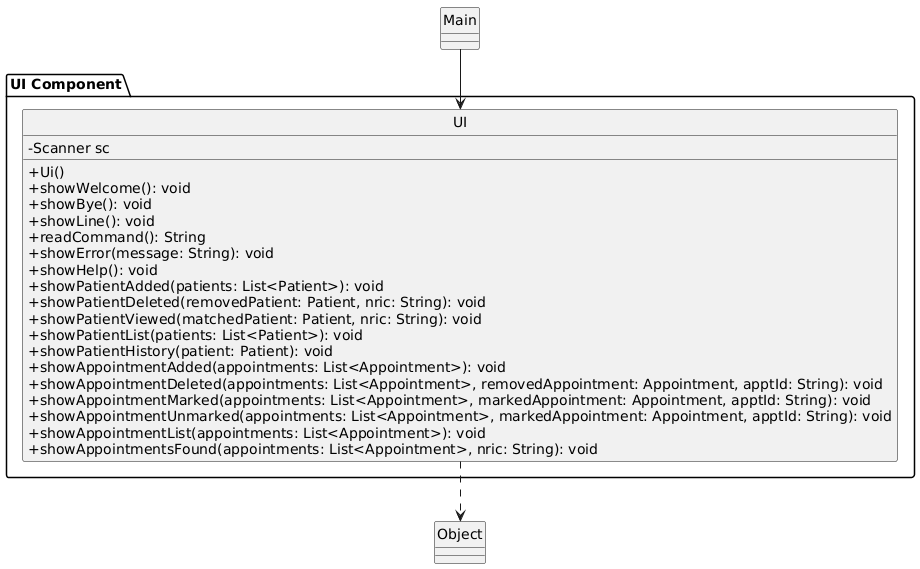

The diagram above was rendered by PlantUML. Its source (embedded in the PNG):
@startuml
skinparam classAttributeIconSize 0

package "UI Component" {
    class UI {
        - Scanner sc
        + Ui()
        + showWelcome(): void
        + showBye(): void
        + showLine(): void
        + readCommand(): String
        + showError(message: String): void
        + showHelp(): void
        + showPatientAdded(patients: List<Patient>): void
        + showPatientDeleted(removedPatient: Patient, nric: String): void
        + showPatientViewed(matchedPatient: Patient, nric: String): void
        + showPatientList(patients: List<Patient>): void
        + showPatientHistory(patient: Patient): void
        + showAppointmentAdded(appointments: List<Appointment>): void
        + showAppointmentDeleted(appointments: List<Appointment>, removedAppointment: Appointment, apptId: String): void
        + showAppointmentMarked(appointments: List<Appointment>, markedAppointment: Appointment, apptId: String): void
        + showAppointmentUnmarked(appointments: List<Appointment>, markedAppointment: Appointment, apptId: String): void
        + showAppointmentList(appointments: List<Appointment>): void
        + showAppointmentsFound(appointments: List<Appointment>, nric: String): void
    }

}

UI ..> Object
Main --> UI

hide circle
@enduml